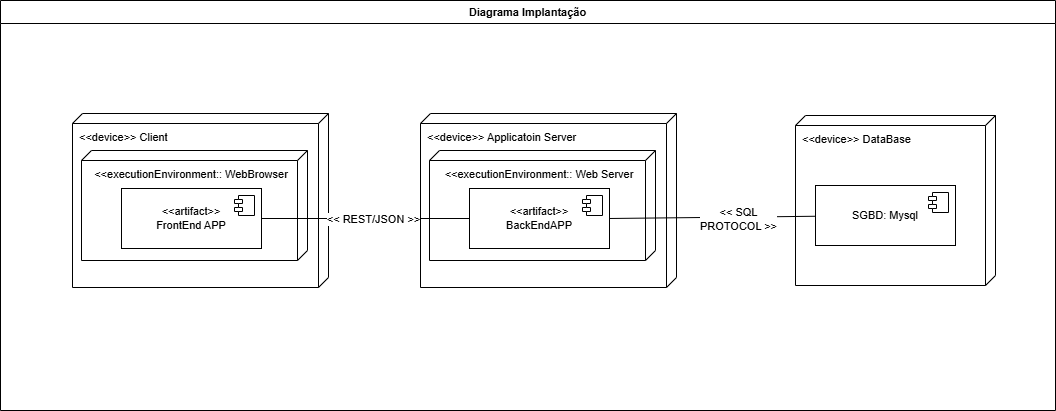

The diagram above was exported from draw.io. Its source (the exported page's mxGraphModel, read from the mxfile embedded in the PNG):
<mxGraphModel dx="1438" dy="1280" grid="0" gridSize="10" guides="1" tooltips="1" connect="1" arrows="1" fold="1" page="1" pageScale="1" pageWidth="3300" pageHeight="2339" math="0" shadow="0">
  <root>
    <mxCell id="0" />
    <mxCell id="1" parent="0" />
    <mxCell id="JiS0QL7Ngf6ZTImmpD87-43" value="Diagrama Implantação" style="swimlane;fontFamily=Helvetica;fontSize=11;fontColor=default;labelBackgroundColor=default;" vertex="1" parent="1">
      <mxGeometry x="160" y="270" width="1055" height="410" as="geometry" />
    </mxCell>
    <mxCell id="JiS0QL7Ngf6ZTImmpD87-31" value="&amp;lt;&amp;lt;device&amp;gt;&amp;gt; DataBase" style="verticalAlign=top;align=left;shape=cube;size=10;direction=south;fontStyle=0;html=1;boundedLbl=1;spacingLeft=5;whiteSpace=wrap;fontFamily=Helvetica;fontSize=11;labelBackgroundColor=default;shadow=0;" vertex="1" parent="JiS0QL7Ngf6ZTImmpD87-43">
      <mxGeometry x="795" y="115" width="200" height="170" as="geometry" />
    </mxCell>
    <mxCell id="JiS0QL7Ngf6ZTImmpD87-29" value="SGBD: Mysql" style="html=1;dropTarget=0;whiteSpace=wrap;fontFamily=Helvetica;fontSize=11;fontColor=default;labelBackgroundColor=default;" vertex="1" parent="JiS0QL7Ngf6ZTImmpD87-31">
      <mxGeometry x="20.003333333333337" y="69.99666666666667" width="140" height="60" as="geometry" />
    </mxCell>
    <mxCell id="JiS0QL7Ngf6ZTImmpD87-30" value="" style="shape=module;jettyWidth=8;jettyHeight=4;fontFamily=Helvetica;fontSize=11;fontColor=default;labelBackgroundColor=default;" vertex="1" parent="JiS0QL7Ngf6ZTImmpD87-29">
      <mxGeometry x="1" width="20" height="20" relative="1" as="geometry">
        <mxPoint x="-27" y="7" as="offset" />
      </mxGeometry>
    </mxCell>
    <mxCell id="JiS0QL7Ngf6ZTImmpD87-52" value="&amp;lt;&amp;lt;device&amp;gt;&amp;gt; Client" style="verticalAlign=top;align=left;shape=cube;size=10;direction=south;fontStyle=0;html=1;boundedLbl=1;spacingLeft=5;whiteSpace=wrap;fontFamily=Helvetica;fontSize=11;fontColor=default;labelBackgroundColor=default;" vertex="1" parent="JiS0QL7Ngf6ZTImmpD87-43">
      <mxGeometry x="72" y="113" width="256" height="174" as="geometry" />
    </mxCell>
    <mxCell id="JiS0QL7Ngf6ZTImmpD87-53" value="&amp;lt;&amp;lt;executionEnvironment:: WebBrowser" style="verticalAlign=top;align=center;shape=cube;size=10;direction=south;html=1;boundedLbl=1;spacingLeft=5;whiteSpace=wrap;fontFamily=Helvetica;fontSize=11;fontColor=default;labelBackgroundColor=default;" vertex="1" parent="JiS0QL7Ngf6ZTImmpD87-52">
      <mxGeometry width="226" height="110" relative="1" as="geometry">
        <mxPoint x="9" y="37" as="offset" />
      </mxGeometry>
    </mxCell>
    <mxCell id="JiS0QL7Ngf6ZTImmpD87-35" value="&lt;div&gt;&lt;span style=&quot;background-color: light-dark(#ffffff, var(--ge-dark-color, #121212)); color: light-dark(rgb(0, 0, 0), rgb(255, 255, 255));&quot;&gt;&amp;lt;&amp;lt;artifact&amp;gt;&amp;gt;&lt;/span&gt;&lt;/div&gt;&lt;div&gt;&lt;span style=&quot;background-color: light-dark(#ffffff, var(--ge-dark-color, #121212)); color: light-dark(rgb(0, 0, 0), rgb(255, 255, 255));&quot;&gt;FrontEnd APP&lt;/span&gt;&lt;/div&gt;" style="html=1;dropTarget=0;whiteSpace=wrap;fontFamily=Helvetica;fontSize=11;fontColor=default;labelBackgroundColor=default;" vertex="1" parent="JiS0QL7Ngf6ZTImmpD87-52">
      <mxGeometry x="48.998636363636365" y="74.99857142857144" width="140" height="60" as="geometry" />
    </mxCell>
    <mxCell id="JiS0QL7Ngf6ZTImmpD87-36" value="" style="shape=module;jettyWidth=8;jettyHeight=4;fontFamily=Helvetica;fontSize=11;fontColor=default;labelBackgroundColor=default;" vertex="1" parent="JiS0QL7Ngf6ZTImmpD87-35">
      <mxGeometry x="1" width="20" height="20" relative="1" as="geometry">
        <mxPoint x="-27" y="7" as="offset" />
      </mxGeometry>
    </mxCell>
    <mxCell id="JiS0QL7Ngf6ZTImmpD87-57" value="&amp;lt;&amp;lt;device&amp;gt;&amp;gt; Applicatoin Server" style="verticalAlign=top;align=left;shape=cube;size=10;direction=south;fontStyle=0;html=1;boundedLbl=1;spacingLeft=5;whiteSpace=wrap;fontFamily=Helvetica;fontSize=11;fontColor=default;labelBackgroundColor=default;" vertex="1" parent="JiS0QL7Ngf6ZTImmpD87-43">
      <mxGeometry x="420" y="113" width="256" height="174" as="geometry" />
    </mxCell>
    <mxCell id="JiS0QL7Ngf6ZTImmpD87-58" value="&amp;lt;&amp;lt;executionEnvironment:: Web Server" style="verticalAlign=top;align=center;shape=cube;size=10;direction=south;html=1;boundedLbl=1;spacingLeft=5;whiteSpace=wrap;fontFamily=Helvetica;fontSize=11;fontColor=default;labelBackgroundColor=default;" vertex="1" parent="JiS0QL7Ngf6ZTImmpD87-57">
      <mxGeometry width="226" height="110" relative="1" as="geometry">
        <mxPoint x="9" y="37" as="offset" />
      </mxGeometry>
    </mxCell>
    <mxCell id="JiS0QL7Ngf6ZTImmpD87-59" value="&lt;div&gt;&lt;span style=&quot;background-color: light-dark(#ffffff, var(--ge-dark-color, #121212)); color: light-dark(rgb(0, 0, 0), rgb(255, 255, 255));&quot;&gt;&amp;lt;&amp;lt;artifact&amp;gt;&amp;gt;&lt;/span&gt;&lt;/div&gt;&lt;div&gt;&lt;span style=&quot;background-color: light-dark(#ffffff, var(--ge-dark-color, #121212)); color: light-dark(rgb(0, 0, 0), rgb(255, 255, 255));&quot;&gt;BackEndAPP&lt;/span&gt;&lt;/div&gt;" style="html=1;dropTarget=0;whiteSpace=wrap;fontFamily=Helvetica;fontSize=11;fontColor=default;labelBackgroundColor=default;" vertex="1" parent="JiS0QL7Ngf6ZTImmpD87-57">
      <mxGeometry x="48.998636363636365" y="74.99857142857144" width="140" height="60" as="geometry" />
    </mxCell>
    <mxCell id="JiS0QL7Ngf6ZTImmpD87-60" value="" style="shape=module;jettyWidth=8;jettyHeight=4;fontFamily=Helvetica;fontSize=11;fontColor=default;labelBackgroundColor=default;" vertex="1" parent="JiS0QL7Ngf6ZTImmpD87-59">
      <mxGeometry x="1" width="20" height="20" relative="1" as="geometry">
        <mxPoint x="-27" y="7" as="offset" />
      </mxGeometry>
    </mxCell>
    <mxCell id="JiS0QL7Ngf6ZTImmpD87-46" style="edgeStyle=none;shape=connector;rounded=0;orthogonalLoop=1;jettySize=auto;html=1;strokeColor=default;align=center;verticalAlign=middle;fontFamily=Helvetica;fontSize=11;fontColor=default;labelBackgroundColor=default;startFill=0;endArrow=none;entryX=0;entryY=0.5;entryDx=0;entryDy=0;" edge="1" parent="JiS0QL7Ngf6ZTImmpD87-43" source="JiS0QL7Ngf6ZTImmpD87-35" target="JiS0QL7Ngf6ZTImmpD87-59">
      <mxGeometry relative="1" as="geometry" />
    </mxCell>
    <mxCell id="JiS0QL7Ngf6ZTImmpD87-50" value="&amp;lt;&amp;lt; REST/JSON&amp;nbsp;&amp;gt;&amp;gt;" style="edgeLabel;html=1;align=center;verticalAlign=middle;resizable=0;points=[];fontFamily=Helvetica;fontSize=11;fontColor=default;labelBackgroundColor=default;" vertex="1" connectable="0" parent="JiS0QL7Ngf6ZTImmpD87-46">
      <mxGeometry x="-0.0587" y="-4" relative="1" as="geometry">
        <mxPoint x="13" y="-4" as="offset" />
      </mxGeometry>
    </mxCell>
    <mxCell id="JiS0QL7Ngf6ZTImmpD87-45" style="edgeStyle=none;shape=connector;rounded=0;orthogonalLoop=1;jettySize=auto;html=1;strokeColor=default;align=center;verticalAlign=middle;fontFamily=Helvetica;fontSize=11;fontColor=default;labelBackgroundColor=default;startFill=0;endArrow=none;exitX=1;exitY=0.5;exitDx=0;exitDy=0;" edge="1" parent="JiS0QL7Ngf6ZTImmpD87-43" source="JiS0QL7Ngf6ZTImmpD87-59" target="JiS0QL7Ngf6ZTImmpD87-29">
      <mxGeometry relative="1" as="geometry" />
    </mxCell>
    <mxCell id="JiS0QL7Ngf6ZTImmpD87-48" value="&amp;lt;&amp;lt; SQL &lt;br&gt;PROTOCOL &amp;gt;&amp;gt;" style="edgeLabel;html=1;align=center;verticalAlign=middle;resizable=0;points=[];fontFamily=Helvetica;fontSize=11;fontColor=default;labelBackgroundColor=default;" vertex="1" connectable="0" parent="JiS0QL7Ngf6ZTImmpD87-45">
      <mxGeometry x="-0.0305" y="-1" relative="1" as="geometry">
        <mxPoint x="28" as="offset" />
      </mxGeometry>
    </mxCell>
  </root>
</mxGraphModel>